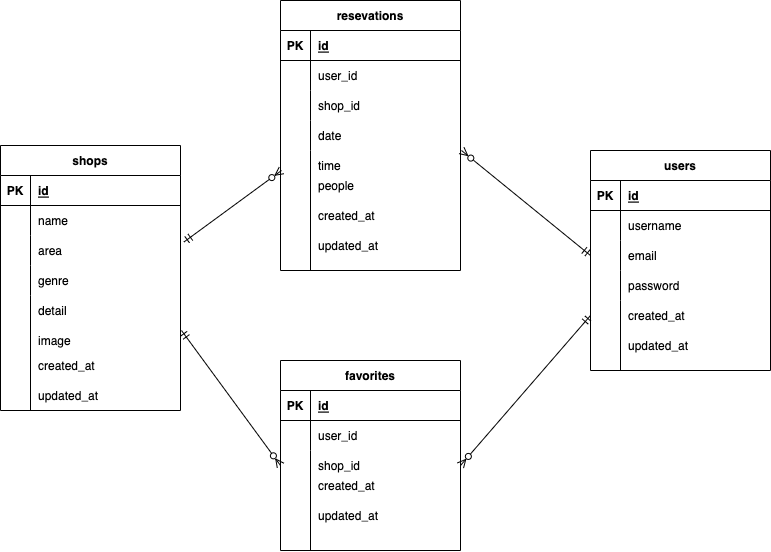

The diagram above was exported from draw.io. Its source (the exported page's mxGraphModel, read from the mxfile embedded in the PNG):
<mxGraphModel dx="607" dy="514" grid="1" gridSize="10" guides="1" tooltips="1" connect="1" arrows="1" fold="1" page="1" pageScale="1" pageWidth="827" pageHeight="1169" math="0" shadow="0">
  <root>
    <mxCell id="0" />
    <mxCell id="1" parent="0" />
    <mxCell id="2" value="shops" style="shape=table;startSize=30;container=1;collapsible=1;childLayout=tableLayout;fixedRows=1;rowLines=0;fontStyle=1;align=center;resizeLast=1;" parent="1" vertex="1">
      <mxGeometry x="29" y="355" width="180" height="265" as="geometry" />
    </mxCell>
    <mxCell id="3" value="" style="shape=partialRectangle;collapsible=0;dropTarget=0;pointerEvents=0;fillColor=none;top=0;left=0;bottom=1;right=0;points=[[0,0.5],[1,0.5]];portConstraint=eastwest;" parent="2" vertex="1">
      <mxGeometry y="30" width="180" height="30" as="geometry" />
    </mxCell>
    <mxCell id="4" value="PK" style="shape=partialRectangle;connectable=0;fillColor=none;top=0;left=0;bottom=0;right=0;fontStyle=1;overflow=hidden;" parent="3" vertex="1">
      <mxGeometry width="30" height="30" as="geometry">
        <mxRectangle width="30" height="30" as="alternateBounds" />
      </mxGeometry>
    </mxCell>
    <mxCell id="5" value="id" style="shape=partialRectangle;connectable=0;fillColor=none;top=0;left=0;bottom=0;right=0;align=left;spacingLeft=6;fontStyle=5;overflow=hidden;" parent="3" vertex="1">
      <mxGeometry x="30" width="150" height="30" as="geometry">
        <mxRectangle width="150" height="30" as="alternateBounds" />
      </mxGeometry>
    </mxCell>
    <mxCell id="6" value="" style="shape=partialRectangle;collapsible=0;dropTarget=0;pointerEvents=0;fillColor=none;top=0;left=0;bottom=0;right=0;points=[[0,0.5],[1,0.5]];portConstraint=eastwest;" parent="2" vertex="1">
      <mxGeometry y="60" width="180" height="30" as="geometry" />
    </mxCell>
    <mxCell id="7" value="" style="shape=partialRectangle;connectable=0;fillColor=none;top=0;left=0;bottom=0;right=0;editable=1;overflow=hidden;" parent="6" vertex="1">
      <mxGeometry width="30" height="30" as="geometry">
        <mxRectangle width="30" height="30" as="alternateBounds" />
      </mxGeometry>
    </mxCell>
    <mxCell id="8" value="name" style="shape=partialRectangle;connectable=0;fillColor=none;top=0;left=0;bottom=0;right=0;align=left;spacingLeft=6;overflow=hidden;" parent="6" vertex="1">
      <mxGeometry x="30" width="150" height="30" as="geometry">
        <mxRectangle width="150" height="30" as="alternateBounds" />
      </mxGeometry>
    </mxCell>
    <mxCell id="9" value="" style="shape=partialRectangle;collapsible=0;dropTarget=0;pointerEvents=0;fillColor=none;top=0;left=0;bottom=0;right=0;points=[[0,0.5],[1,0.5]];portConstraint=eastwest;" parent="2" vertex="1">
      <mxGeometry y="90" width="180" height="30" as="geometry" />
    </mxCell>
    <mxCell id="10" value="" style="shape=partialRectangle;connectable=0;fillColor=none;top=0;left=0;bottom=0;right=0;editable=1;overflow=hidden;" parent="9" vertex="1">
      <mxGeometry width="30" height="30" as="geometry">
        <mxRectangle width="30" height="30" as="alternateBounds" />
      </mxGeometry>
    </mxCell>
    <mxCell id="11" value="area" style="shape=partialRectangle;connectable=0;fillColor=none;top=0;left=0;bottom=0;right=0;align=left;spacingLeft=6;overflow=hidden;" parent="9" vertex="1">
      <mxGeometry x="30" width="150" height="30" as="geometry">
        <mxRectangle width="150" height="30" as="alternateBounds" />
      </mxGeometry>
    </mxCell>
    <mxCell id="12" value="" style="shape=partialRectangle;collapsible=0;dropTarget=0;pointerEvents=0;fillColor=none;top=0;left=0;bottom=0;right=0;points=[[0,0.5],[1,0.5]];portConstraint=eastwest;" parent="2" vertex="1">
      <mxGeometry y="120" width="180" height="30" as="geometry" />
    </mxCell>
    <mxCell id="13" value="" style="shape=partialRectangle;connectable=0;fillColor=none;top=0;left=0;bottom=0;right=0;editable=1;overflow=hidden;" parent="12" vertex="1">
      <mxGeometry width="30" height="30" as="geometry">
        <mxRectangle width="30" height="30" as="alternateBounds" />
      </mxGeometry>
    </mxCell>
    <mxCell id="14" value="genre" style="shape=partialRectangle;connectable=0;fillColor=none;top=0;left=0;bottom=0;right=0;align=left;spacingLeft=6;overflow=hidden;" parent="12" vertex="1">
      <mxGeometry x="30" width="150" height="30" as="geometry">
        <mxRectangle width="150" height="30" as="alternateBounds" />
      </mxGeometry>
    </mxCell>
    <mxCell id="15" value="detail" style="shape=partialRectangle;connectable=0;fillColor=none;top=0;left=0;bottom=0;right=0;align=left;spacingLeft=6;overflow=hidden;" parent="1" vertex="1">
      <mxGeometry x="59" y="505" width="150" height="30" as="geometry">
        <mxRectangle width="150" height="30" as="alternateBounds" />
      </mxGeometry>
    </mxCell>
    <mxCell id="16" value="updated_at" style="shape=partialRectangle;connectable=0;fillColor=none;top=0;left=0;bottom=0;right=0;align=left;spacingLeft=6;overflow=hidden;" parent="1" vertex="1">
      <mxGeometry x="59" y="590" width="150" height="30" as="geometry">
        <mxRectangle width="150" height="30" as="alternateBounds" />
      </mxGeometry>
    </mxCell>
    <mxCell id="17" value="created_at" style="shape=partialRectangle;connectable=0;fillColor=none;top=0;left=0;bottom=0;right=0;align=left;spacingLeft=6;overflow=hidden;" parent="1" vertex="1">
      <mxGeometry x="59" y="560" width="150" height="30" as="geometry">
        <mxRectangle width="150" height="30" as="alternateBounds" />
      </mxGeometry>
    </mxCell>
    <mxCell id="18" value="" style="endArrow=none;html=1;rounded=0;" parent="1" edge="1">
      <mxGeometry relative="1" as="geometry">
        <mxPoint x="59" y="505" as="sourcePoint" />
        <mxPoint x="59" y="620" as="targetPoint" />
      </mxGeometry>
    </mxCell>
    <mxCell id="50" value="resevations" style="shape=table;startSize=30;container=1;collapsible=1;childLayout=tableLayout;fixedRows=1;rowLines=0;fontStyle=1;align=center;resizeLast=1;" parent="1" vertex="1">
      <mxGeometry x="309" y="210" width="180" height="270" as="geometry" />
    </mxCell>
    <mxCell id="51" value="" style="shape=partialRectangle;collapsible=0;dropTarget=0;pointerEvents=0;fillColor=none;top=0;left=0;bottom=1;right=0;points=[[0,0.5],[1,0.5]];portConstraint=eastwest;" parent="50" vertex="1">
      <mxGeometry y="30" width="180" height="30" as="geometry" />
    </mxCell>
    <mxCell id="52" value="PK" style="shape=partialRectangle;connectable=0;fillColor=none;top=0;left=0;bottom=0;right=0;fontStyle=1;overflow=hidden;" parent="51" vertex="1">
      <mxGeometry width="30" height="30" as="geometry">
        <mxRectangle width="30" height="30" as="alternateBounds" />
      </mxGeometry>
    </mxCell>
    <mxCell id="53" value="id" style="shape=partialRectangle;connectable=0;fillColor=none;top=0;left=0;bottom=0;right=0;align=left;spacingLeft=6;fontStyle=5;overflow=hidden;" parent="51" vertex="1">
      <mxGeometry x="30" width="150" height="30" as="geometry">
        <mxRectangle width="150" height="30" as="alternateBounds" />
      </mxGeometry>
    </mxCell>
    <mxCell id="54" value="" style="shape=partialRectangle;collapsible=0;dropTarget=0;pointerEvents=0;fillColor=none;top=0;left=0;bottom=0;right=0;points=[[0,0.5],[1,0.5]];portConstraint=eastwest;" parent="50" vertex="1">
      <mxGeometry y="60" width="180" height="30" as="geometry" />
    </mxCell>
    <mxCell id="55" value="" style="shape=partialRectangle;connectable=0;fillColor=none;top=0;left=0;bottom=0;right=0;editable=1;overflow=hidden;" parent="54" vertex="1">
      <mxGeometry width="30" height="30" as="geometry">
        <mxRectangle width="30" height="30" as="alternateBounds" />
      </mxGeometry>
    </mxCell>
    <mxCell id="56" value="user_id" style="shape=partialRectangle;connectable=0;fillColor=none;top=0;left=0;bottom=0;right=0;align=left;spacingLeft=6;overflow=hidden;" parent="54" vertex="1">
      <mxGeometry x="30" width="150" height="30" as="geometry">
        <mxRectangle width="150" height="30" as="alternateBounds" />
      </mxGeometry>
    </mxCell>
    <mxCell id="57" value="" style="shape=partialRectangle;collapsible=0;dropTarget=0;pointerEvents=0;fillColor=none;top=0;left=0;bottom=0;right=0;points=[[0,0.5],[1,0.5]];portConstraint=eastwest;" parent="50" vertex="1">
      <mxGeometry y="90" width="180" height="30" as="geometry" />
    </mxCell>
    <mxCell id="58" value="" style="shape=partialRectangle;connectable=0;fillColor=none;top=0;left=0;bottom=0;right=0;editable=1;overflow=hidden;" parent="57" vertex="1">
      <mxGeometry width="30" height="30" as="geometry">
        <mxRectangle width="30" height="30" as="alternateBounds" />
      </mxGeometry>
    </mxCell>
    <mxCell id="59" value="shop_id" style="shape=partialRectangle;connectable=0;fillColor=none;top=0;left=0;bottom=0;right=0;align=left;spacingLeft=6;overflow=hidden;" parent="57" vertex="1">
      <mxGeometry x="30" width="150" height="30" as="geometry">
        <mxRectangle width="150" height="30" as="alternateBounds" />
      </mxGeometry>
    </mxCell>
    <mxCell id="60" value="" style="shape=partialRectangle;collapsible=0;dropTarget=0;pointerEvents=0;fillColor=none;top=0;left=0;bottom=0;right=0;points=[[0,0.5],[1,0.5]];portConstraint=eastwest;" parent="50" vertex="1">
      <mxGeometry y="120" width="180" height="30" as="geometry" />
    </mxCell>
    <mxCell id="61" value="" style="shape=partialRectangle;connectable=0;fillColor=none;top=0;left=0;bottom=0;right=0;editable=1;overflow=hidden;" parent="60" vertex="1">
      <mxGeometry width="30" height="30" as="geometry">
        <mxRectangle width="30" height="30" as="alternateBounds" />
      </mxGeometry>
    </mxCell>
    <mxCell id="62" value="date" style="shape=partialRectangle;connectable=0;fillColor=none;top=0;left=0;bottom=0;right=0;align=left;spacingLeft=6;overflow=hidden;" parent="60" vertex="1">
      <mxGeometry x="30" width="150" height="30" as="geometry">
        <mxRectangle width="150" height="30" as="alternateBounds" />
      </mxGeometry>
    </mxCell>
    <mxCell id="63" value="time" style="shape=partialRectangle;connectable=0;fillColor=none;top=0;left=0;bottom=0;right=0;align=left;spacingLeft=6;overflow=hidden;" parent="1" vertex="1">
      <mxGeometry x="339" y="360" width="150" height="30" as="geometry">
        <mxRectangle width="150" height="30" as="alternateBounds" />
      </mxGeometry>
    </mxCell>
    <mxCell id="64" value="updated_at" style="shape=partialRectangle;connectable=0;fillColor=none;top=0;left=0;bottom=0;right=0;align=left;spacingLeft=6;overflow=hidden;" parent="1" vertex="1">
      <mxGeometry x="339" y="440" width="150" height="30" as="geometry">
        <mxRectangle width="150" height="30" as="alternateBounds" />
      </mxGeometry>
    </mxCell>
    <mxCell id="65" value="created_at" style="shape=partialRectangle;connectable=0;fillColor=none;top=0;left=0;bottom=0;right=0;align=left;spacingLeft=6;overflow=hidden;" parent="1" vertex="1">
      <mxGeometry x="339" y="410" width="150" height="30" as="geometry">
        <mxRectangle width="150" height="30" as="alternateBounds" />
      </mxGeometry>
    </mxCell>
    <mxCell id="66" value="" style="endArrow=none;html=1;rounded=0;" parent="1" edge="1">
      <mxGeometry relative="1" as="geometry">
        <mxPoint x="339" y="360" as="sourcePoint" />
        <mxPoint x="339" y="480" as="targetPoint" />
      </mxGeometry>
    </mxCell>
    <mxCell id="67" value="people" style="shape=partialRectangle;connectable=0;fillColor=none;top=0;left=0;bottom=0;right=0;align=left;spacingLeft=6;overflow=hidden;" parent="1" vertex="1">
      <mxGeometry x="339" y="380" width="150" height="30" as="geometry">
        <mxRectangle width="150" height="30" as="alternateBounds" />
      </mxGeometry>
    </mxCell>
    <mxCell id="68" value="favorites" style="shape=table;startSize=30;container=1;collapsible=1;childLayout=tableLayout;fixedRows=1;rowLines=0;fontStyle=1;align=center;resizeLast=1;" parent="1" vertex="1">
      <mxGeometry x="309" y="570" width="180" height="190" as="geometry" />
    </mxCell>
    <mxCell id="69" value="" style="shape=partialRectangle;collapsible=0;dropTarget=0;pointerEvents=0;fillColor=none;top=0;left=0;bottom=1;right=0;points=[[0,0.5],[1,0.5]];portConstraint=eastwest;" parent="68" vertex="1">
      <mxGeometry y="30" width="180" height="30" as="geometry" />
    </mxCell>
    <mxCell id="70" value="PK" style="shape=partialRectangle;connectable=0;fillColor=none;top=0;left=0;bottom=0;right=0;fontStyle=1;overflow=hidden;" parent="69" vertex="1">
      <mxGeometry width="30" height="30" as="geometry">
        <mxRectangle width="30" height="30" as="alternateBounds" />
      </mxGeometry>
    </mxCell>
    <mxCell id="71" value="id" style="shape=partialRectangle;connectable=0;fillColor=none;top=0;left=0;bottom=0;right=0;align=left;spacingLeft=6;fontStyle=5;overflow=hidden;" parent="69" vertex="1">
      <mxGeometry x="30" width="150" height="30" as="geometry">
        <mxRectangle width="150" height="30" as="alternateBounds" />
      </mxGeometry>
    </mxCell>
    <mxCell id="72" value="" style="shape=partialRectangle;collapsible=0;dropTarget=0;pointerEvents=0;fillColor=none;top=0;left=0;bottom=0;right=0;points=[[0,0.5],[1,0.5]];portConstraint=eastwest;" parent="68" vertex="1">
      <mxGeometry y="60" width="180" height="30" as="geometry" />
    </mxCell>
    <mxCell id="73" value="" style="shape=partialRectangle;connectable=0;fillColor=none;top=0;left=0;bottom=0;right=0;editable=1;overflow=hidden;" parent="72" vertex="1">
      <mxGeometry width="30" height="30" as="geometry">
        <mxRectangle width="30" height="30" as="alternateBounds" />
      </mxGeometry>
    </mxCell>
    <mxCell id="74" value="user_id" style="shape=partialRectangle;connectable=0;fillColor=none;top=0;left=0;bottom=0;right=0;align=left;spacingLeft=6;overflow=hidden;" parent="72" vertex="1">
      <mxGeometry x="30" width="150" height="30" as="geometry">
        <mxRectangle width="150" height="30" as="alternateBounds" />
      </mxGeometry>
    </mxCell>
    <mxCell id="75" value="" style="shape=partialRectangle;collapsible=0;dropTarget=0;pointerEvents=0;fillColor=none;top=0;left=0;bottom=0;right=0;points=[[0,0.5],[1,0.5]];portConstraint=eastwest;" parent="68" vertex="1">
      <mxGeometry y="90" width="180" height="30" as="geometry" />
    </mxCell>
    <mxCell id="76" value="" style="shape=partialRectangle;connectable=0;fillColor=none;top=0;left=0;bottom=0;right=0;editable=1;overflow=hidden;" parent="75" vertex="1">
      <mxGeometry width="30" height="30" as="geometry">
        <mxRectangle width="30" height="30" as="alternateBounds" />
      </mxGeometry>
    </mxCell>
    <mxCell id="77" value="shop_id" style="shape=partialRectangle;connectable=0;fillColor=none;top=0;left=0;bottom=0;right=0;align=left;spacingLeft=6;overflow=hidden;" parent="75" vertex="1">
      <mxGeometry x="30" width="150" height="30" as="geometry">
        <mxRectangle width="150" height="30" as="alternateBounds" />
      </mxGeometry>
    </mxCell>
    <mxCell id="82" value="updated_at" style="shape=partialRectangle;connectable=0;fillColor=none;top=0;left=0;bottom=0;right=0;align=left;spacingLeft=6;overflow=hidden;" parent="1" vertex="1">
      <mxGeometry x="339" y="710" width="150" height="30" as="geometry">
        <mxRectangle width="150" height="30" as="alternateBounds" />
      </mxGeometry>
    </mxCell>
    <mxCell id="83" value="created_at" style="shape=partialRectangle;connectable=0;fillColor=none;top=0;left=0;bottom=0;right=0;align=left;spacingLeft=6;overflow=hidden;" parent="1" vertex="1">
      <mxGeometry x="339" y="680" width="150" height="30" as="geometry">
        <mxRectangle width="150" height="30" as="alternateBounds" />
      </mxGeometry>
    </mxCell>
    <mxCell id="84" value="" style="endArrow=none;html=1;rounded=0;" parent="1" edge="1">
      <mxGeometry relative="1" as="geometry">
        <mxPoint x="339" y="670" as="sourcePoint" />
        <mxPoint x="339" y="760" as="targetPoint" />
      </mxGeometry>
    </mxCell>
    <mxCell id="86" value="users" style="shape=table;startSize=30;container=1;collapsible=1;childLayout=tableLayout;fixedRows=1;rowLines=0;fontStyle=1;align=center;resizeLast=1;" parent="1" vertex="1">
      <mxGeometry x="619" y="360" width="180" height="220" as="geometry" />
    </mxCell>
    <mxCell id="87" value="" style="shape=partialRectangle;collapsible=0;dropTarget=0;pointerEvents=0;fillColor=none;top=0;left=0;bottom=1;right=0;points=[[0,0.5],[1,0.5]];portConstraint=eastwest;" parent="86" vertex="1">
      <mxGeometry y="30" width="180" height="30" as="geometry" />
    </mxCell>
    <mxCell id="88" value="PK" style="shape=partialRectangle;connectable=0;fillColor=none;top=0;left=0;bottom=0;right=0;fontStyle=1;overflow=hidden;" parent="87" vertex="1">
      <mxGeometry width="30" height="30" as="geometry">
        <mxRectangle width="30" height="30" as="alternateBounds" />
      </mxGeometry>
    </mxCell>
    <mxCell id="89" value="id" style="shape=partialRectangle;connectable=0;fillColor=none;top=0;left=0;bottom=0;right=0;align=left;spacingLeft=6;fontStyle=5;overflow=hidden;" parent="87" vertex="1">
      <mxGeometry x="30" width="150" height="30" as="geometry">
        <mxRectangle width="150" height="30" as="alternateBounds" />
      </mxGeometry>
    </mxCell>
    <mxCell id="90" value="" style="shape=partialRectangle;collapsible=0;dropTarget=0;pointerEvents=0;fillColor=none;top=0;left=0;bottom=0;right=0;points=[[0,0.5],[1,0.5]];portConstraint=eastwest;" parent="86" vertex="1">
      <mxGeometry y="60" width="180" height="30" as="geometry" />
    </mxCell>
    <mxCell id="91" value="" style="shape=partialRectangle;connectable=0;fillColor=none;top=0;left=0;bottom=0;right=0;editable=1;overflow=hidden;" parent="90" vertex="1">
      <mxGeometry width="30" height="30" as="geometry">
        <mxRectangle width="30" height="30" as="alternateBounds" />
      </mxGeometry>
    </mxCell>
    <mxCell id="92" value="username" style="shape=partialRectangle;connectable=0;fillColor=none;top=0;left=0;bottom=0;right=0;align=left;spacingLeft=6;overflow=hidden;" parent="90" vertex="1">
      <mxGeometry x="30" width="150" height="30" as="geometry">
        <mxRectangle width="150" height="30" as="alternateBounds" />
      </mxGeometry>
    </mxCell>
    <mxCell id="93" value="" style="shape=partialRectangle;collapsible=0;dropTarget=0;pointerEvents=0;fillColor=none;top=0;left=0;bottom=0;right=0;points=[[0,0.5],[1,0.5]];portConstraint=eastwest;" parent="86" vertex="1">
      <mxGeometry y="90" width="180" height="30" as="geometry" />
    </mxCell>
    <mxCell id="94" value="" style="shape=partialRectangle;connectable=0;fillColor=none;top=0;left=0;bottom=0;right=0;editable=1;overflow=hidden;" parent="93" vertex="1">
      <mxGeometry width="30" height="30" as="geometry">
        <mxRectangle width="30" height="30" as="alternateBounds" />
      </mxGeometry>
    </mxCell>
    <mxCell id="95" value="email" style="shape=partialRectangle;connectable=0;fillColor=none;top=0;left=0;bottom=0;right=0;align=left;spacingLeft=6;overflow=hidden;" parent="93" vertex="1">
      <mxGeometry x="30" width="150" height="30" as="geometry">
        <mxRectangle width="150" height="30" as="alternateBounds" />
      </mxGeometry>
    </mxCell>
    <mxCell id="96" value="" style="shape=partialRectangle;collapsible=0;dropTarget=0;pointerEvents=0;fillColor=none;top=0;left=0;bottom=0;right=0;points=[[0,0.5],[1,0.5]];portConstraint=eastwest;" parent="86" vertex="1">
      <mxGeometry y="120" width="180" height="30" as="geometry" />
    </mxCell>
    <mxCell id="97" value="" style="shape=partialRectangle;connectable=0;fillColor=none;top=0;left=0;bottom=0;right=0;editable=1;overflow=hidden;" parent="96" vertex="1">
      <mxGeometry width="30" height="30" as="geometry">
        <mxRectangle width="30" height="30" as="alternateBounds" />
      </mxGeometry>
    </mxCell>
    <mxCell id="98" value="password" style="shape=partialRectangle;connectable=0;fillColor=none;top=0;left=0;bottom=0;right=0;align=left;spacingLeft=6;overflow=hidden;" parent="96" vertex="1">
      <mxGeometry x="30" width="150" height="30" as="geometry">
        <mxRectangle width="150" height="30" as="alternateBounds" />
      </mxGeometry>
    </mxCell>
    <mxCell id="100" value="updated_at" style="shape=partialRectangle;connectable=0;fillColor=none;top=0;left=0;bottom=0;right=0;align=left;spacingLeft=6;overflow=hidden;" parent="1" vertex="1">
      <mxGeometry x="649" y="540" width="150" height="30" as="geometry">
        <mxRectangle width="150" height="30" as="alternateBounds" />
      </mxGeometry>
    </mxCell>
    <mxCell id="101" value="created_at" style="shape=partialRectangle;connectable=0;fillColor=none;top=0;left=0;bottom=0;right=0;align=left;spacingLeft=6;overflow=hidden;" parent="1" vertex="1">
      <mxGeometry x="649" y="510" width="150" height="30" as="geometry">
        <mxRectangle width="150" height="30" as="alternateBounds" />
      </mxGeometry>
    </mxCell>
    <mxCell id="102" value="" style="endArrow=none;html=1;rounded=0;" parent="1" edge="1">
      <mxGeometry relative="1" as="geometry">
        <mxPoint x="649" y="510" as="sourcePoint" />
        <mxPoint x="649" y="580" as="targetPoint" />
      </mxGeometry>
    </mxCell>
    <mxCell id="103" style="edgeStyle=none;html=1;exitX=0;exitY=0.5;exitDx=0;exitDy=0;startArrow=ERmandOne;startFill=0;endArrow=ERzeroToMany;endFill=0;" parent="1" source="93" edge="1">
      <mxGeometry relative="1" as="geometry">
        <mxPoint x="490" y="360" as="targetPoint" />
      </mxGeometry>
    </mxCell>
    <mxCell id="104" style="edgeStyle=none;html=1;entryX=1;entryY=0.5;entryDx=0;entryDy=0;exitX=0;exitY=0.75;exitDx=0;exitDy=0;startArrow=ERmandOne;startFill=0;endArrow=ERzeroToMany;endFill=0;" parent="1" source="86" target="75" edge="1">
      <mxGeometry relative="1" as="geometry" />
    </mxCell>
    <mxCell id="105" style="edgeStyle=none;html=1;exitX=1.019;exitY=0.217;exitDx=0;exitDy=0;exitPerimeter=0;startArrow=ERmandOne;startFill=0;endArrow=ERzeroToMany;endFill=0;" parent="1" source="9" edge="1">
      <mxGeometry relative="1" as="geometry">
        <mxPoint x="310" y="380" as="targetPoint" />
      </mxGeometry>
    </mxCell>
    <mxCell id="106" style="edgeStyle=none;html=1;entryX=0;entryY=0.5;entryDx=0;entryDy=0;endArrow=ERzeroToMany;endFill=0;startArrow=ERmandOne;startFill=0;" parent="1" target="75" edge="1">
      <mxGeometry relative="1" as="geometry">
        <mxPoint x="210" y="540" as="sourcePoint" />
      </mxGeometry>
    </mxCell>
    <mxCell id="107" value="image" style="shape=partialRectangle;connectable=0;fillColor=none;top=0;left=0;bottom=0;right=0;align=left;spacingLeft=6;overflow=hidden;" vertex="1" parent="1">
      <mxGeometry x="59" y="535" width="150" height="30" as="geometry">
        <mxRectangle width="150" height="30" as="alternateBounds" />
      </mxGeometry>
    </mxCell>
  </root>
</mxGraphModel>